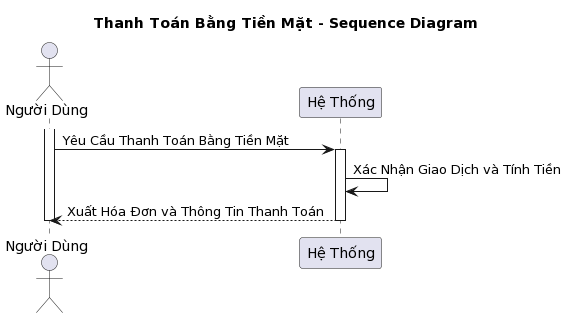

The diagram above was rendered by PlantUML. Its source (embedded in the PNG):
@startuml
title Thanh Toán Bằng Tiền Mặt - Sequence Diagram

actor "Người Dùng" as user
participant "Hệ Thống" as system

activate user
user -> system: Yêu Cầu Thanh Toán Bằng Tiền Mặt 
activate system
system -> system: Xác Nhận Giao Dịch và Tính Tiền 
system --> user: Xuất Hóa Đơn và Thông Tin Thanh Toán
deactivate system
deactivate user
@enduml